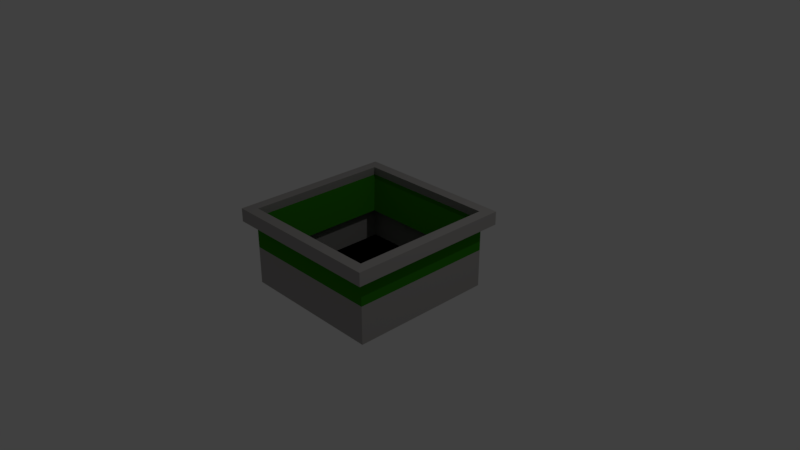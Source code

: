 # Source: Basurero.blend  (saved by Blender 2.79.0; exported with 4.5.12 LTS)
import bpy
from mathutils import Matrix  # noqa: F401  (used for matrix-valued properties, if any)

bpy.ops.wm.read_factory_settings(use_empty=True)
scene = bpy.context.scene
scene.name = 'Scene'

# ---- collections
col_collection_1 = bpy.data.collections.new('Collection 1'); scene.collection.children.link(col_collection_1)

# ---- materials (node trees are filled in below, after node groups)
mat_material = bpy.data.materials.new('Material')
mat_material.alpha_threshold = 0.0
mat_material.use_transparent_shadow = False
mat_material.diffuse_color = (0.3844, 0.3704, 0.3595, 1.0)
mat_material.roughness = 0.5
mat_material.line_color = (0.0, 0.0, 0.0, 1.0)
mat_material_001 = bpy.data.materials.new('Material.001')
mat_material_001.alpha_threshold = 0.0
mat_material_001.use_transparent_shadow = False
mat_material_001.diffuse_color = (0.02819, 0.2266, 0.002868, 1.0)
mat_material_001.roughness = 0.5
mat_material_002 = bpy.data.materials.new('Material.002')
mat_material_002.alpha_threshold = 0.0
mat_material_002.use_transparent_shadow = False
mat_material_002.diffuse_color = (0.0, 0.0, 0.0, 1.0)
mat_material_002.roughness = 0.5

# ---- material node trees

# ---- world
world_world = bpy.data.worlds.new('World'); scene.world = world_world
world_world.color = (0.05088, 0.05088, 0.05088)
world_world.use_sun_shadow = False
world_world.sun_shadow_jitter_overblur = 0.0
world_world.cycles.sampling_method = 'MANUAL'

# ---- cameras
cam_camera = bpy.data.cameras.new('Camera')
cam_camera.clip_end = 100.0
cam_camera.lens = 35.0
cam_camera.sensor_width = 32.0
cam_camera.sensor_height = 18.0
cam_camera.ortho_scale = 7.314
cam_camera.dof.focus_distance = 0.0
cam_camera.dof.aperture_fstop = 128.0

# ---- lights
light_lamp = bpy.data.lights.new('Lamp', 'POINT')
light_lamp.transmission_factor = 0.0
light_lamp.cutoff_distance = 30.0
light_lamp.energy = 100.0
light_lamp.shadow_buffer_clip_start = 1.001
light_lamp.shadow_soft_size = 0.1
light_lamp.shadow_maximum_resolution = 0.006
light_lamp.use_absolute_resolution = True

# ---- meshes
me_cube = bpy.data.meshes.new('Cube')
me_cube.from_pydata([(1.0, 1.0, -1.0), (1.0, -1.0, -1.0), (-1.0, -1.0, -1.0), (-1.0, 1.0, -1.0), (1.0, 1.0, 1.0), (1.0, -1.0, 1.0), (-1.0, -1.0, 1.0), (-1.0, 1.0, 1.0), (1.129, 1.129, 1.0), (1.129, -1.129, 1.0), (-1.129, 1.129, 1.0), (-1.129, -1.129, 1.0), (1.129, 1.129, 1.411), (1.129, -1.129, 1.411), (-1.129, 1.129, 1.411), (-1.129, -1.129, 1.411), (0.9821, 0.9821, 1.411), (0.9821, -0.9821, 1.411), (-0.9821, 0.9821, 1.411), (-0.9821, -0.9821, 1.411), (0.9991, 0.9991, 1.143), (0.9991, -0.9991, 1.143), (-0.9991, 0.9991, 1.143), (-0.9991, -0.9991, 1.143), (0.8425, 0.8425, 0.1174), (0.8425, -0.8425, 0.1174), (-0.8425, 0.8425, 0.1174), (-0.8425, -0.8425, 0.1174), (1.0, 1.0, 0.1739), (1.0, -1.0, 0.1739), (-1.0, -1.0, 0.1739), (-1.0, 1.0, 0.1739)], [], [(0, 1, 2, 3), (7, 6, 11, 10), (28, 4, 5, 29), (29, 5, 6, 30), (30, 6, 7, 31), (28, 0, 3, 31), (11, 9, 13, 15), (4, 7, 10, 8), (6, 5, 9, 11), (5, 4, 8, 9), (15, 13, 17, 19), (9, 8, 12, 13), (10, 11, 15, 14), (8, 10, 14, 12), (18, 19, 23, 22), (13, 12, 16, 17), (14, 15, 19, 18), (12, 14, 18, 16), (16, 18, 22, 20), (19, 17, 21, 23), (17, 16, 20, 21), (22, 23, 27, 26), (20, 22, 26, 24), (23, 21, 25, 27), (21, 20, 24, 25), (4, 28, 31, 7), (2, 30, 31, 3), (1, 29, 30, 2), (0, 28, 29, 1)])
me_cube.polygons.foreach_set('material_index', [2, 0, 1, 1, 1, 0, 0, 0, 0, 0, 0, 0, 0, 0, 0, 0, 0, 0, 0, 0, 0, 1, 1, 1, 1, 1, 0, 0, 0])
me_cube.materials.append(mat_material)
me_cube.materials.append(mat_material_001)
me_cube.materials.append(mat_material_002)
me_cube.use_remesh_preserve_volume = False
me_cube.use_remesh_preserve_attributes = False
me_cube.use_mirror_vertex_groups = False
me_cube.update()

# ---- objects
ob_cube = bpy.data.objects.new('Cube', me_cube)
ob_lamp = bpy.data.objects.new('Lamp', light_lamp)
ob_camera = bpy.data.objects.new('Camera', cam_camera)

# ---- transforms, parenting, visibility, modifiers, constraints
ob_cube.location = (0.0, 0.0, 0.0)
ob_cube.scale = (1.0, 1.0, 0.4422)
ob_cube.lock_rotations_4d = False
ob_cube.empty_display_type = 'ARROWS'
ob_cube.lineart.crease_threshold = 0.0
ob_lamp.location = (4.076, 1.005, 5.904)
ob_lamp.rotation_euler = (0.6503, 0.05522, 1.866)
ob_lamp.lock_rotations_4d = False
ob_lamp.empty_display_type = 'ARROWS'
ob_lamp.color = (0.0, 0.0, 0.0, 0.0)
ob_lamp.lineart.crease_threshold = 0.0
ob_camera.location = (7.481, -6.508, 5.344)
ob_camera.rotation_euler = (1.109, 0.0, 0.8149)
ob_camera.lock_rotations_4d = False
ob_camera.empty_display_type = 'ARROWS'
ob_camera.color = (0.0, 0.0, 0.0, 0.0)
ob_camera.display_type = 'WIRE'
ob_camera.lineart.crease_threshold = 0.0

# ---- collection membership
col_collection_1.objects.link(ob_cube)
col_collection_1.objects.link(ob_lamp)
col_collection_1.objects.link(ob_camera)

# ---- scene / render settings (as saved in the file)
scene.camera = ob_camera
scene.frame_start = 1; scene.frame_end = 250; scene.frame_set(1)
scene.render.engine = 'BLENDER_EEVEE_NEXT'
scene.render.resolution_percentage = 50
scene.render.dither_intensity = 0.0
scene.cycles.use_denoising = False
scene.cycles.samples = 128
scene.cycles.sampling_pattern = 'TABULATED_SOBOL'
scene.cycles.use_adaptive_sampling = False
scene.cycles.use_light_tree = False
scene.cycles.blur_glossy = 0.0
scene.cycles.sample_clamp_indirect = 0.0
scene.view_settings.view_transform = 'Standard'
bpy.context.view_layer.update()
